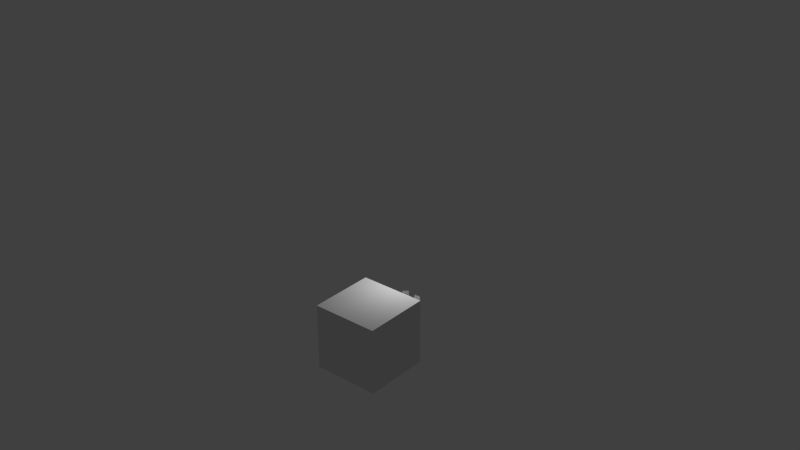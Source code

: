 # Source: trees.blend  (saved by Blender 2.76.0; exported with 4.5.12 LTS)
import bpy
from mathutils import Matrix  # noqa: F401  (used for matrix-valued properties, if any)

bpy.ops.wm.read_factory_settings(use_empty=True)
scene = bpy.context.scene
scene.name = 'Scene'

# ---- collections
col_collection_1 = bpy.data.collections.new('Collection 1'); scene.collection.children.link(col_collection_1)
col_collection_1.hide_render = True
col_collection_1.hide_viewport = True
col_collection_2 = bpy.data.collections.new('Collection 2'); scene.collection.children.link(col_collection_2)
col_collection_3 = bpy.data.collections.new('Collection 3'); scene.collection.children.link(col_collection_3)
col_collection_3.hide_render = True
col_collection_3.hide_viewport = True

# ---- materials (node trees are filled in below, after node groups)
mat_treemat = bpy.data.materials.new('treeMAt')
mat_treemat.alpha_threshold = 0.0
mat_treemat.use_transparent_shadow = False
mat_treemat.roughness = 0.5
mat_treemat.specular_intensity = 0.0
mat_treemat.line_color = (0.0, 0.0, 0.0, 1.0)
mat_treeleafmat = bpy.data.materials.new('treeLeafMat')
mat_treeleafmat.alpha_threshold = 0.0
mat_treeleafmat.use_transparent_shadow = False
mat_treeleafmat.roughness = 0.5
mat_treeleafmat.specular_intensity = 0.0
mat_grassmat = bpy.data.materials.new('grassMat')
mat_grassmat.alpha_threshold = 0.0
mat_grassmat.use_transparent_shadow = False
mat_grassmat.roughness = 0.5
mat_grassmat.specular_intensity = 0.0
mat_cuttedgrassmat = bpy.data.materials.new('cuttedGrassMat')
mat_cuttedgrassmat.alpha_threshold = 0.0
mat_cuttedgrassmat.use_transparent_shadow = False
mat_cuttedgrassmat.roughness = 0.5
mat_cuttedgrassmat.specular_intensity = 0.0

# ---- material node trees

# ---- world
world_world = bpy.data.worlds.new('World'); scene.world = world_world
world_world.color = (0.05088, 0.05088, 0.05088)
world_world.use_sun_shadow = False
world_world.sun_shadow_jitter_overblur = 0.0
world_world.cycles.sampling_method = 'MANUAL'
world_world.cycles.sample_map_resolution = 256

# ---- cameras
cam_camera = bpy.data.cameras.new('Camera')
cam_camera.clip_end = 100.0
cam_camera.lens = 35.0
cam_camera.sensor_width = 32.0
cam_camera.sensor_height = 18.0
cam_camera.ortho_scale = 7.314
cam_camera.dof.focus_distance = 0.0
cam_camera.dof.aperture_fstop = 128.0

# ---- lights
light_lamp = bpy.data.lights.new('Lamp', 'POINT')
light_lamp.transmission_factor = 0.0
light_lamp.cutoff_distance = 30.0
light_lamp.energy = 100.0
light_lamp.shadow_buffer_clip_start = 1.001
light_lamp.shadow_soft_size = 0.1
light_lamp.shadow_maximum_resolution = 0.006
light_lamp.use_absolute_resolution = True
light_lamp.cycles.use_multiple_importance_sampling = False
light_point = bpy.data.lights.new('Point', 'POINT')
light_point.transmission_factor = 0.0
light_point.energy = 100.0
light_point.shadow_buffer_clip_start = 0.5
light_point.shadow_soft_size = 0.1
light_point.shadow_maximum_resolution = 0.006
light_point.use_absolute_resolution = True
light_point.cycles.use_multiple_importance_sampling = False

# ---- meshes
me_cube = bpy.data.meshes.new('Cube')
me_cube.from_pydata([(2.078, 2.979, -0.1697), (2.078, -2.961, -0.1697), (-2.08, -2.961, -0.1697), (-2.08, 2.979, -0.1697), (-3.781, 0.00937, -0.1697), (3.779, 0.009369, -0.1697), (2.064, 2.959, 1.33), (2.064, -2.94, 1.33), (-2.065, -2.94, 1.33), (-2.065, 2.959, 1.33), (-3.754, 0.00937, 1.33), (3.753, 0.009369, 1.33), (1.029, 4.227, -0.2195), (-1.03, 4.227, -0.2195), (-0.8245, 4.071, 0.5793), (0.8231, 4.071, 0.5793), (4.113, 3.074, -0.1518), (4.738, 1.876, 0.04235), (4.46, 1.876, 0.1842), (3.961, 2.834, 0.3783), (0.882, -4.461, -0.1956), (-0.8834, -4.461, -0.1956), (-0.7068, -4.108, 0.6182), (0.7054, -4.108, 0.6182), (-4.114, -3.058, -0.1526), (-4.741, -1.855, -0.1526), (-4.462, -1.855, 0.3791), (-3.961, -2.817, 0.3791), (-4.788, 1.814, -0.1713), (-4.091, 3.15, -0.1713), (-3.921, 2.883, 0.3978), (-4.478, 1.814, 0.3978), (4.786, -1.795, -0.1713), (4.09, -3.131, -0.1713), (3.919, -2.864, 0.3978), (4.477, -1.795, 0.3978), (1.787, 2.563, 2.674), (1.787, -2.544, 2.674), (-1.788, -2.544, 2.674), (-1.788, 2.563, 2.674), (-3.25, 0.00937, 2.674), (3.249, 0.009369, 2.674), (4.899, 3.017, -0.1846), (5.074, 2.682, -0.1846), (4.996, 2.682, -0.09053), (4.857, 2.95, -0.09053), (4.917, -2.719, -0.2253), (4.791, -2.96, -0.2253), (4.761, -2.912, -0.1578), (4.861, -2.719, -0.1578), (0.3524, -5.137, -0.2322), (-0.3538, -5.137, -0.2322), (-0.2832, -4.996, 0.01571), (0.2818, -4.996, 0.01571), (-4.836, -2.939, -0.1485), (-5.036, -2.554, -0.1485), (-4.947, -2.554, -0.04046), (-4.787, -2.862, -0.04046), (-4.996, 2.514, -0.1252), (-4.788, 2.915, -0.1252), (-4.736, 2.835, -0.01275), (-4.904, 2.514, -0.01275), (0.1709, 4.868, -0.2333), (-0.1723, 4.868, -0.2333), (-0.138, 4.814, -0.1577), (0.1366, 4.814, -0.1577), (1.945, 2.789, 5.303), (1.945, -2.77, 5.303), (-1.946, -2.77, 5.303), (-1.946, 2.789, 5.303), (-3.538, 0.00937, 5.303), (3.537, 0.009369, 5.303)], [], [(14, 15, 65, 64), (9, 14, 13, 3), (6, 15, 14, 9), (0, 12, 15, 6), (19, 45, 42, 16), (11, 5, 17, 18), (6, 11, 18, 19), (0, 6, 19, 16), (21, 51, 52, 22), (8, 2, 21, 22), (7, 8, 22, 23), (1, 7, 23, 20), (26, 56, 57, 27), (10, 4, 25, 26), (8, 10, 26, 27), (2, 8, 27, 24), (31, 61, 58, 28), (9, 3, 29, 30), (10, 9, 30, 31), (4, 10, 31, 28), (34, 48, 49, 35), (7, 1, 33, 34), (11, 7, 34, 35), (5, 11, 35, 32), (6, 9, 39, 36), (6, 36, 41, 11), (7, 37, 38, 8), (8, 38, 40, 10), (10, 40, 39, 9), (11, 41, 37, 7), (42, 45, 44, 43), (17, 43, 44, 18), (18, 44, 45, 19), (16, 42, 43, 17), (46, 49, 48, 47), (32, 46, 47, 33), (35, 49, 46, 32), (33, 47, 48, 34), (50, 53, 52, 51), (22, 52, 53, 23), (20, 50, 51, 21), (23, 53, 50, 20), (54, 57, 56, 55), (24, 54, 55, 25), (27, 57, 54, 24), (25, 55, 56, 26), (58, 61, 60, 59), (29, 59, 60, 30), (30, 60, 61, 31), (28, 58, 59, 29), (62, 63, 64, 65), (12, 13, 63, 62), (15, 12, 62, 65), (13, 14, 64, 63), (39, 40, 70, 69), (37, 41, 71, 67), (36, 39, 69, 66), (41, 36, 66, 71), (38, 37, 67, 68), (40, 38, 68, 70)])
me_cube.polygons.foreach_set('use_smooth', [True] * 60)
_uv = me_cube.uv_layers.new(name='UVMap')
_uv.uv.foreach_set('vector', [0.3164, 0.7802, 0.4396, 0.8191, 0.3691, 0.8478, 0.3538, 0.8393, 0.2478, 0.6479, 0.3164, 0.7802, 0.2871, 0.8452, 0.1528, 0.7555, 0.5772, 0.7519, 0.4396, 0.8191, 0.3164, 0.7802, 0.2478, 0.6479, 0.5909, 0.8975, 0.4254, 0.8969, 0.4396, 0.8191, 0.5772, 0.7519, 0.7554, 0.8109, 0.8054, 0.8152, 0.8091, 0.818, 0.7914, 0.858, 0.8161, 0.5599, 0.9426, 0.609, 0.8522, 0.7737, 0.8381, 0.7514, 0.5772, 0.7519, 0.8161, 0.5599, 0.8381, 0.7514, 0.7554, 0.8109, 0.5909, 0.8975, 0.5772, 0.7519, 0.7554, 0.8109, 0.7914, 0.858, 0.5988, 9.473e-05, 0.6354, 0.03365, 0.6313, 0.04357, 0.573, 0.07572, 0.4251, 0.1422, 0.4116, 9.489e-05, 0.5988, 9.473e-05, 0.573, 0.07572, 0.7564, 0.2566, 0.4251, 0.1422, 0.573, 0.07572, 0.6811, 0.1126, 0.8595, 0.1563, 0.7564, 0.2566, 0.6811, 0.1126, 0.713, 0.03236, 0.1776, 0.1478, 0.1842, 0.0902, 0.1972, 0.08059, 0.246, 0.08591, 0.1876, 0.3404, 0.05193, 0.2933, 0.1386, 0.1074, 0.1776, 0.1478, 0.4251, 0.1422, 0.1876, 0.3404, 0.1776, 0.1478, 0.246, 0.08591, 0.4116, 9.489e-05, 0.4251, 0.1422, 0.246, 0.08591, 0.2104, 0.03742, 0.06042, 0.4816, 0.02996, 0.5293, 0.02302, 0.5302, 9.473e-05, 0.4905, 0.2478, 0.6479, 0.1528, 0.7555, 0.01092, 0.6007, 0.07547, 0.5841, 0.1876, 0.3404, 0.2478, 0.6479, 0.07547, 0.5841, 0.06042, 0.4816, 0.05193, 0.2933, 0.1876, 0.3404, 0.06042, 0.4816, 9.473e-05, 0.4905, 0.9264, 0.3236, 0.9725, 0.3531, 0.975, 0.3658, 0.9412, 0.4268, 0.7564, 0.2566, 0.8595, 0.1563, 0.9878, 0.3107, 0.9264, 0.3236, 0.8161, 0.5599, 0.7564, 0.2566, 0.9264, 0.3236, 0.9412, 0.4268, 0.9426, 0.609, 0.8161, 0.5599, 0.9412, 0.4268, 0.9999, 0.4212, 0.5772, 0.7519, 0.2478, 0.6479, 0.3429, 0.5728, 0.5502, 0.6389, 0.5772, 0.7519, 0.5502, 0.6389, 0.7129, 0.5239, 0.8161, 0.5599, 0.7564, 0.2566, 0.6626, 0.3255, 0.4524, 0.2613, 0.4251, 0.1422, 0.4251, 0.1422, 0.4524, 0.2613, 0.2937, 0.3769, 0.1876, 0.3404, 0.1876, 0.3404, 0.2937, 0.3769, 0.3429, 0.5728, 0.2478, 0.6479, 0.8161, 0.5599, 0.7129, 0.5239, 0.6626, 0.3255, 0.7564, 0.2566, 0.8091, 0.818, 0.8054, 0.8152, 0.8146, 0.8074, 0.8184, 0.8108, 0.8522, 0.7737, 0.8184, 0.8108, 0.8146, 0.8074, 0.8381, 0.7514, 0.8381, 0.7514, 0.8146, 0.8074, 0.8054, 0.8152, 0.7554, 0.8109, 0.7914, 0.858, 0.8091, 0.818, 0.8184, 0.8108, 0.8522, 0.7737, 0.9804, 0.3655, 0.975, 0.3658, 0.9725, 0.3531, 0.977, 0.3529, 0.9999, 0.4212, 0.9804, 0.3655, 0.977, 0.3529, 0.9878, 0.3107, 0.9412, 0.4268, 0.975, 0.3658, 0.9804, 0.3655, 0.9999, 0.4212, 0.9878, 0.3107, 0.977, 0.3529, 0.9725, 0.3531, 0.9264, 0.3236, 0.6571, 0.03363, 0.6563, 0.04722, 0.6313, 0.04357, 0.6354, 0.03365, 0.573, 0.07572, 0.6313, 0.04357, 0.6563, 0.04722, 0.6811, 0.1126, 0.713, 0.03236, 0.6571, 0.03363, 0.6354, 0.03365, 0.5988, 9.473e-05, 0.6811, 0.1126, 0.6563, 0.04722, 0.6571, 0.03363, 0.713, 0.03236, 0.1928, 0.07629, 0.1972, 0.08059, 0.1842, 0.0902, 0.18, 0.0847, 0.2104, 0.03742, 0.1928, 0.07629, 0.18, 0.0847, 0.1386, 0.1074, 0.246, 0.08591, 0.1972, 0.08059, 0.1928, 0.07629, 0.2104, 0.03742, 0.1386, 0.1074, 0.18, 0.0847, 0.1842, 0.0902, 0.1776, 0.1478, 0.02302, 0.5302, 0.02996, 0.5293, 0.02887, 0.5495, 0.02018, 0.5498, 0.01092, 0.6007, 0.02018, 0.5498, 0.02887, 0.5495, 0.07547, 0.5841, 0.07547, 0.5841, 0.02887, 0.5495, 0.02996, 0.5293, 0.06042, 0.4816, 9.473e-05, 0.4905, 0.02302, 0.5302, 0.02018, 0.5498, 0.01092, 0.6007, 0.367, 0.8541, 0.3517, 0.8443, 0.3538, 0.8393, 0.3691, 0.8478, 0.4254, 0.8969, 0.2871, 0.8452, 0.3517, 0.8443, 0.367, 0.8541, 0.4396, 0.8191, 0.4254, 0.8969, 0.367, 0.8541, 0.3691, 0.8478, 0.2871, 0.8452, 0.3164, 0.7802, 0.3538, 0.8393, 0.3517, 0.8443, 0.3429, 0.5728, 0.2937, 0.3769, 0.4389, 0.4237, 0.4472, 0.489, 0.6626, 0.3255, 0.7129, 0.5239, 0.5675, 0.4778, 0.5532, 0.4126, 0.5502, 0.6389, 0.3429, 0.5728, 0.4472, 0.489, 0.5217, 0.5214, 0.7129, 0.5239, 0.5502, 0.6389, 0.5217, 0.5214, 0.5675, 0.4778, 0.4524, 0.2613, 0.6626, 0.3255, 0.5532, 0.4126, 0.481, 0.377, 0.2937, 0.3769, 0.4524, 0.2613, 0.481, 0.377, 0.4389, 0.4237])
me_cube.materials.append(mat_treemat)
me_cube.use_remesh_preserve_volume = False
me_cube.use_remesh_preserve_attributes = False
me_cube.use_mirror_vertex_groups = False
me_cube.update()
me_plane = bpy.data.meshes.new('Plane')
me_plane.from_pydata([(-2.342, -4.229, 1.301), (2.026, -4.229, 1.301), (-1.417, -2.754, 4.071), (1.454, -2.754, 4.071), (-1.934, -3.53, 2.707), (1.706, -3.53, 2.707), (4.655, -2.585, 1.301), (3.182, -1.673, 4.071), (3.898, -2.159, 2.707), (5.531, 0.5731, 1.301), (3.758, 0.4027, 4.071), (4.628, 0.4721, 2.707), (4.033, 3.313, 1.301), (2.773, 2.204, 4.071), (3.379, 2.756, 2.707), (0.8946, 4.436, 1.301), (0.7104, 2.942, 4.071), (0.764, 3.691, 2.707), (-3.488, 3.888, 1.301), (-2.17, 2.581, 4.071), (-2.888, 3.234, 2.707), (-5.495, 1.33, 1.301), (-3.49, 0.9002, 4.071), (-4.561, 1.103, 2.707), (-4.817, -2.324, 1.301), (-3.044, -1.502, 4.071), (-3.995, -1.942, 2.707), (-0.1772, -4.986, 2.095), (3.934, -3.216, 2.095), (-0.0188, -3.517, 5.234), (2.93, -2.247, 5.234), (-0.1464, -4.541, 3.688), (3.591, -2.932, 3.688), (5.628, -0.6033, 2.095), (4.144, -0.3736, 5.234), (5.131, -0.5568, 3.688), (4.951, 2.724, 2.095), (3.659, 2.013, 5.234), (4.516, 2.468, 3.688), (2.237, 4.697, 2.095), (1.713, 3.427, 5.234), (2.049, 4.261, 3.688), (-1.25, 4.482, 2.095), (-0.7884, 3.273, 5.234), (-1.122, 4.066, 3.688), (-5.115, 2.19, 2.095), (-3.56, 1.629, 5.234), (-4.635, 1.983, 3.688), (-5.788, -1.031, 2.095), (-4.042, -0.6802, 5.234), (-5.247, -0.9455, 3.688), (-3.412, -4.195, 2.095), (-2.339, -2.949, 5.234), (-3.087, -3.822, 3.688), (-0.6224, -5.237, 3.628), (3.482, -3.72, 3.628), (-0.2661, -3.243, 6.288), (2.324, -2.286, 6.288), (-0.5454, -4.723, 4.978), (3.149, -3.358, 4.978), (5.344, -1.107, 3.628), (3.499, -0.6369, 6.288), (4.824, -1.006, 4.978), (4.997, 2.462, 3.628), (3.28, 1.615, 6.288), (4.512, 2.205, 4.978), (2.574, 4.774, 3.628), (1.751, 3.074, 6.288), (2.331, 4.286, 4.978), (-0.7911, 4.844, 3.628), (-0.3725, 3.118, 6.288), (-0.6972, 4.35, 4.978), (-4.706, 2.756, 3.628), (-2.843, 1.8, 6.288), (-4.221, 2.47, 4.978), (-5.645, -0.5853, 3.628), (-3.435, -0.3078, 6.288), (-5.066, -0.5369, 4.978), (-3.653, -4.127, 3.628), (-2.179, -2.542, 6.288), (-3.273, -3.724, 4.978), (-0.6779, -5.654, 4.732), (3.755, -4.016, 4.732), (-0.101, -2.023, 6.886), (1.531, -1.42, 6.886), (-0.477, -4.248, 5.947), (2.848, -3.02, 5.947), (5.766, -1.194, 4.732), (2.271, -0.3812, 6.886), (4.356, -0.9034, 5.947), (5.391, 2.66, 4.732), (2.133, 1.038, 6.886), (4.075, 1.987, 5.947), (2.774, 5.157, 4.732), (1.17, 1.957, 6.886), (2.112, 3.86, 5.947), (-0.86, 5.233, 4.732), (-0.168, 1.985, 6.886), (-0.6136, 3.917, 5.947), (-5.088, 2.977, 4.732), (-1.724, 1.154, 6.886), (-3.785, 2.225, 5.947), (-6.102, -0.6311, 4.732), (-2.098, -0.1738, 6.886), (-4.545, -0.4809, 5.947), (-3.951, -4.456, 4.732), (-1.306, -1.582, 6.886), (-2.932, -3.349, 5.947), (2.605, -5.477, 5.71), (5.675, -1.873, 5.71), (0.5785, -0.8625, 7.433), (1.1, -0.2503, 7.433), (1.563, -3.164, 6.682), (3.334, -1.085, 6.682), (5.896, 1.633, 5.71), (1.138, 0.3454, 7.433), (3.462, 0.938, 6.682), (3.388, 4.925, 5.71), (0.7115, 0.9046, 7.433), (2.015, 2.837, 6.682), (-0.3761, 5.918, 5.71), (0.07198, 1.073, 7.433), (-0.1569, 3.41, 6.682), (-3.692, 4.242, 5.71), (-0.4913, 0.7885, 7.433), (-2.07, 2.443, 6.682), (-6.23, 0.1806, 5.71), (-0.9225, 0.09858, 7.433), (-3.534, 0.09989, 6.682), (-5.11, -3.556, 5.71), (-0.7323, -0.5362, 7.433), (-2.888, -2.056, 6.682), (-1.018, -5.968, 5.71), (-0.03714, -0.946, 7.433), (-0.5274, -3.447, 6.682), (1.372, -2.727, 6.997), (2.907, -0.9252, 6.997), (0.1482, 0.04558, 7.858), (0.851, -1.571, 7.483), (1.737, -0.5311, 7.483), (3.018, 0.8281, 6.997), (1.8, 0.4804, 7.483), (1.763, 2.474, 6.997), (1.077, 1.43, 7.483), (-0.1186, 2.97, 6.997), (-0.008961, 1.716, 7.483), (-1.776, 2.132, 6.997), (-0.9654, 1.233, 7.483), (-3.045, 0.1017, 6.997), (-1.697, 0.06134, 7.483), (-2.486, -1.767, 6.997), (-1.375, -1.016, 7.483), (-0.4397, -2.973, 6.997), (-0.1942, -1.712, 7.483)], [], [(4, 5, 3, 2), (0, 1, 5, 4), (5, 1, 6, 8), (3, 5, 8, 7), (8, 6, 9, 11), (7, 8, 11, 10), (11, 9, 12, 14), (10, 11, 14, 13), (14, 12, 15, 17), (13, 14, 17, 16), (17, 15, 18, 20), (16, 17, 20, 19), (20, 18, 21, 23), (19, 20, 23, 22), (23, 21, 24, 26), (22, 23, 26, 25), (2, 25, 26, 4), (4, 26, 24, 0), (31, 32, 30, 29), (27, 28, 32, 31), (32, 28, 33, 35), (30, 32, 35, 34), (35, 33, 36, 38), (34, 35, 38, 37), (38, 36, 39, 41), (37, 38, 41, 40), (41, 39, 42, 44), (40, 41, 44, 43), (44, 42, 45, 47), (43, 44, 47, 46), (47, 45, 48, 50), (46, 47, 50, 49), (50, 48, 51, 53), (49, 50, 53, 52), (29, 52, 53, 31), (31, 53, 51, 27), (58, 59, 57, 56), (54, 55, 59, 58), (59, 55, 60, 62), (57, 59, 62, 61), (62, 60, 63, 65), (61, 62, 65, 64), (65, 63, 66, 68), (64, 65, 68, 67), (68, 66, 69, 71), (67, 68, 71, 70), (71, 69, 72, 74), (70, 71, 74, 73), (74, 72, 75, 77), (73, 74, 77, 76), (77, 75, 78, 80), (76, 77, 80, 79), (56, 79, 80, 58), (58, 80, 78, 54), (85, 86, 84, 83), (81, 82, 86, 85), (86, 82, 87, 89), (84, 86, 89, 88), (89, 87, 90, 92), (88, 89, 92, 91), (92, 90, 93, 95), (91, 92, 95, 94), (95, 93, 96, 98), (94, 95, 98, 97), (98, 96, 99, 101), (97, 98, 101, 100), (101, 99, 102, 104), (100, 101, 104, 103), (104, 102, 105, 107), (103, 104, 107, 106), (83, 106, 107, 85), (85, 107, 105, 81), (112, 113, 111, 110), (108, 109, 113, 112), (113, 109, 114, 116), (111, 113, 116, 115), (116, 114, 117, 119), (115, 116, 119, 118), (119, 117, 120, 122), (118, 119, 122, 121), (122, 120, 123, 125), (121, 122, 125, 124), (125, 123, 126, 128), (124, 125, 128, 127), (128, 126, 129, 131), (127, 128, 131, 130), (131, 129, 132, 134), (130, 131, 134, 133), (110, 133, 134, 112), (112, 134, 132, 108), (135, 136, 139, 138), (139, 136, 140, 141), (141, 140, 142, 143), (143, 142, 144, 145), (145, 144, 146, 147), (147, 146, 148, 149), (149, 148, 150, 151), (151, 150, 152, 153), (138, 153, 152, 135), (138, 139, 137), (137, 139, 141), (137, 141, 143), (137, 143, 145), (137, 145, 147), (137, 147, 149), (137, 149, 151), (137, 151, 153), (137, 153, 138)])
me_plane.polygons.foreach_set('use_smooth', [True] * 108)
_uv = me_plane.uv_layers.new(name='UVMap')
_uv.uv.foreach_set('vector', [1.751, 0.4826, 2.213, 0.4722, 2.204, 0.8969, 1.746, 0.8721, 1.763, 0.01418, 2.229, 0.03294, 2.213, 0.4722, 1.751, 0.4826, -1.223, 0.4589, -1.229, 0.02965, -0.8967, 0.0339, -0.891, 0.4627, -1.204, 0.8749, -1.223, 0.4589, -0.891, 0.4627, -0.8764, 0.8784, -0.891, 0.4627, -0.8967, 0.0339, -0.5273, 0.02985, -0.5212, 0.4595, -0.8764, 0.8784, -0.891, 0.4627, -0.5212, 0.4595, -0.5121, 0.8767, -0.5212, 0.4595, -0.5273, 0.02985, -0.1793, 0.008437, -0.1723, 0.4604, -0.5121, 0.8767, -0.5212, 0.4595, -0.1723, 0.4604, -0.1689, 0.8777, -0.1723, 0.4604, -0.1793, 0.008437, 0.173, 0.008482, 0.1802, 0.4376, -0.1689, 0.8777, -0.1723, 0.4604, 0.1802, 0.4376, 0.1782, 0.8545, 0.1802, 0.4376, 0.173, 0.008482, 0.6356, 0.01565, 0.6411, 0.4439, 0.1782, 0.8545, 0.1802, 0.4376, 0.6411, 0.4439, 0.6344, 0.8606, 0.6411, 0.4439, 0.6356, 0.01565, 0.995, 0.006861, 0.9961, 0.4361, 0.6344, 0.8606, 0.6411, 0.4439, 0.9961, 0.4361, 0.9889, 0.8542, 0.9961, 0.4361, 0.995, 0.006861, 1.42, 0.01837, 1.414, 0.4505, 0.9889, 0.8542, 0.9961, 0.4361, 1.414, 0.4505, 1.408, 0.8738, 1.746, 0.8721, 1.408, 0.8738, 1.414, 0.4505, 1.751, 0.4826, 1.751, 0.4826, 1.414, 0.4505, 1.42, 0.01837, 1.763, 0.01418, 1.751, 0.4826, 2.213, 0.4722, 2.204, 0.8969, 1.746, 0.8721, 1.763, 0.01418, 2.229, 0.03294, 2.213, 0.4722, 1.751, 0.4826, -1.223, 0.4589, -1.229, 0.02965, -0.8967, 0.0339, -0.891, 0.4627, -1.204, 0.8749, -1.223, 0.4589, -0.891, 0.4627, -0.8764, 0.8784, -0.891, 0.4627, -0.8967, 0.0339, -0.5273, 0.02985, -0.5212, 0.4595, -0.8764, 0.8784, -0.891, 0.4627, -0.5212, 0.4595, -0.5121, 0.8767, -0.5212, 0.4595, -0.5273, 0.02985, -0.1793, 0.008437, -0.1723, 0.4604, -0.5121, 0.8767, -0.5212, 0.4595, -0.1723, 0.4604, -0.1689, 0.8777, -0.1723, 0.4604, -0.1793, 0.008437, 0.173, 0.008482, 0.1802, 0.4376, -0.1689, 0.8777, -0.1723, 0.4604, 0.1802, 0.4376, 0.1782, 0.8545, 0.1802, 0.4376, 0.173, 0.008482, 0.6356, 0.01565, 0.6411, 0.4439, 0.1782, 0.8545, 0.1802, 0.4376, 0.6411, 0.4439, 0.6344, 0.8606, 0.6411, 0.4439, 0.6356, 0.01565, 0.995, 0.006861, 0.9961, 0.4361, 0.6344, 0.8606, 0.6411, 0.4439, 0.9961, 0.4361, 0.9889, 0.8542, 0.9961, 0.4361, 0.995, 0.006861, 1.42, 0.01837, 1.414, 0.4505, 0.9889, 0.8542, 0.9961, 0.4361, 1.414, 0.4505, 1.408, 0.8738, 1.746, 0.8721, 1.408, 0.8738, 1.414, 0.4505, 1.751, 0.4826, 1.751, 0.4826, 1.414, 0.4505, 1.42, 0.01837, 1.763, 0.01418, 1.751, 0.4826, 2.213, 0.4722, 2.204, 0.8969, 1.746, 0.8721, 1.763, 0.01418, 2.229, 0.03294, 2.213, 0.4722, 1.751, 0.4826, -1.223, 0.4589, -1.229, 0.02965, -0.8967, 0.0339, -0.891, 0.4627, -1.204, 0.8749, -1.223, 0.4589, -0.891, 0.4627, -0.8764, 0.8784, -0.891, 0.4627, -0.8967, 0.0339, -0.5273, 0.02985, -0.5212, 0.4595, -0.8764, 0.8784, -0.891, 0.4627, -0.5212, 0.4595, -0.5121, 0.8767, -0.5212, 0.4595, -0.5273, 0.02985, -0.1793, 0.008437, -0.1723, 0.4604, -0.5121, 0.8767, -0.5212, 0.4595, -0.1723, 0.4604, -0.1689, 0.8777, -0.1723, 0.4604, -0.1793, 0.008437, 0.173, 0.008482, 0.1802, 0.4376, -0.1689, 0.8777, -0.1723, 0.4604, 0.1802, 0.4376, 0.1782, 0.8545, 0.1802, 0.4376, 0.173, 0.008482, 0.6356, 0.01565, 0.6411, 0.4439, 0.1782, 0.8545, 0.1802, 0.4376, 0.6411, 0.4439, 0.6344, 0.8606, 0.6411, 0.4439, 0.6356, 0.01565, 0.995, 0.006861, 0.9961, 0.4361, 0.6344, 0.8606, 0.6411, 0.4439, 0.9961, 0.4361, 0.9889, 0.8542, 0.9961, 0.4361, 0.995, 0.006861, 1.42, 0.01837, 1.414, 0.4505, 0.9889, 0.8542, 0.9961, 0.4361, 1.414, 0.4505, 1.408, 0.8738, 1.746, 0.8721, 1.408, 0.8738, 1.414, 0.4505, 1.751, 0.4826, 1.751, 0.4826, 1.414, 0.4505, 1.42, 0.01837, 1.763, 0.01418, 1.751, 0.4826, 2.213, 0.4722, 2.204, 0.8969, 1.746, 0.8721, 1.763, 0.01418, 2.229, 0.03294, 2.213, 0.4722, 1.751, 0.4826, -1.223, 0.4589, -1.229, 0.02965, -0.8967, 0.0339, -0.891, 0.4627, -1.204, 0.8749, -1.223, 0.4589, -0.891, 0.4627, -0.8764, 0.8784, -0.891, 0.4627, -0.8967, 0.0339, -0.5273, 0.02985, -0.5212, 0.4595, -0.8764, 0.8784, -0.891, 0.4627, -0.5212, 0.4595, -0.5121, 0.8767, -0.5212, 0.4595, -0.5273, 0.02985, -0.1793, 0.008437, -0.1723, 0.4604, -0.5121, 0.8767, -0.5212, 0.4595, -0.1723, 0.4604, -0.1689, 0.8777, -0.1723, 0.4604, -0.1793, 0.008437, 0.173, 0.008482, 0.1802, 0.4376, -0.1689, 0.8777, -0.1723, 0.4604, 0.1802, 0.4376, 0.1782, 0.8545, 0.1802, 0.4376, 0.173, 0.008482, 0.6356, 0.01565, 0.6411, 0.4439, 0.1782, 0.8545, 0.1802, 0.4376, 0.6411, 0.4439, 0.6344, 0.8606, 0.6411, 0.4439, 0.6356, 0.01565, 0.995, 0.006861, 0.9961, 0.4361, 0.6344, 0.8606, 0.6411, 0.4439, 0.9961, 0.4361, 0.9889, 0.8542, 0.9961, 0.4361, 0.995, 0.006861, 1.42, 0.01837, 1.414, 0.4505, 0.9889, 0.8542, 0.9961, 0.4361, 1.414, 0.4505, 1.408, 0.8738, 1.746, 0.8721, 1.408, 0.8738, 1.414, 0.4505, 1.751, 0.4826, 1.751, 0.4826, 1.414, 0.4505, 1.42, 0.01837, 1.763, 0.01418, 1.751, 0.4826, 2.213, 0.4722, 2.204, 0.8969, 1.746, 0.8721, 1.763, 0.01418, 2.229, 0.03294, 2.213, 0.4722, 1.751, 0.4826, -1.223, 0.4589, -1.229, 0.02965, -0.8967, 0.0339, -0.891, 0.4627, -1.204, 0.8749, -1.223, 0.4589, -0.891, 0.4627, -0.8764, 0.8784, -0.891, 0.4627, -0.8967, 0.0339, -0.5273, 0.02985, -0.5212, 0.4595, -0.8764, 0.8784, -0.891, 0.4627, -0.5212, 0.4595, -0.5121, 0.8767, -0.5212, 0.4595, -0.5273, 0.02985, -0.1793, 0.008437, -0.1723, 0.4604, -0.5121, 0.8767, -0.5212, 0.4595, -0.1723, 0.4604, -0.1689, 0.8777, -0.1723, 0.4604, -0.1793, 0.008437, 0.173, 0.008482, 0.1802, 0.4376, -0.1689, 0.8777, -0.1723, 0.4604, 0.1802, 0.4376, 0.1782, 0.8545, 0.1802, 0.4376, 0.173, 0.008482, 0.6356, 0.01565, 0.6411, 0.4439, 0.1782, 0.8545, 0.1802, 0.4376, 0.6411, 0.4439, 0.6344, 0.8606, 0.6411, 0.4439, 0.6356, 0.01565, 0.995, 0.006861, 0.9961, 0.4361, 0.6344, 0.8606, 0.6411, 0.4439, 0.9961, 0.4361, 0.9889, 0.8542, 0.9961, 0.4361, 0.995, 0.006861, 1.42, 0.01837, 1.414, 0.4505, 0.9889, 0.8542, 0.9961, 0.4361, 1.414, 0.4505, 1.408, 0.8738, 1.746, 0.8721, 1.408, 0.8738, 1.414, 0.4505, 1.751, 0.4826, 1.751, 0.4826, 1.414, 0.4505, 1.42, 0.01837, 1.763, 0.01418, 1.763, 0.01418, 2.229, 0.03294, 2.213, 0.4722, 1.751, 0.4826, -1.223, 0.4589, -1.229, 0.02965, -0.8967, 0.0339, -0.891, 0.4627, -0.891, 0.4627, -0.8967, 0.0339, -0.5273, 0.02985, -0.5212, 0.4595, -0.5212, 0.4595, -0.5273, 0.02985, -0.1793, 0.008437, -0.1723, 0.4604, -0.1723, 0.4604, -0.1793, 0.008437, 0.173, 0.008482, 0.1802, 0.4376, 0.1802, 0.4376, 0.173, 0.008482, 0.6356, 0.01565, 0.6411, 0.4439, 0.6411, 0.4439, 0.6356, 0.01565, 0.995, 0.006861, 0.9961, 0.4361, 0.9961, 0.4361, 0.995, 0.006861, 1.42, 0.01837, 1.414, 0.4505, 1.751, 0.4826, 1.414, 0.4505, 1.42, 0.01837, 1.763, 0.01418, 1.751, 0.4826, 2.213, 0.4722, 1.746, 0.8721, -1.204, 0.8749, -1.223, 0.4589, -0.891, 0.4627, -0.8764, 0.8784, -0.891, 0.4627, -0.5212, 0.4595, -0.5121, 0.8767, -0.5212, 0.4595, -0.1723, 0.4604, -0.1689, 0.8777, -0.1723, 0.4604, 0.1802, 0.4376, 0.1782, 0.8545, 0.1802, 0.4376, 0.6411, 0.4439, 0.6344, 0.8606, 0.6411, 0.4439, 0.9961, 0.4361, 0.9889, 0.8542, 0.9961, 0.4361, 1.414, 0.4505, 1.408, 0.8738, 1.414, 0.4505, 1.751, 0.4826])
me_plane.materials.append(mat_treeleafmat)
me_plane.use_remesh_preserve_volume = False
me_plane.use_remesh_preserve_attributes = False
me_plane.use_mirror_vertex_groups = False
me_plane.update()
me_cube_003 = bpy.data.meshes.new('Cube.003')
me_cube_003.from_pydata([(-0.165, -0.15, 0.0), (-0.165, -0.15, 0.7), (-0.165, 0.15, 0.0), (-0.165, 0.15, 0.7), (0.165, -0.15, 0.0), (0.165, -0.15, 0.7), (0.165, 0.15, 0.0), (0.165, 0.15, 0.7)], [], [(1, 3, 2, 0), (3, 7, 6, 2), (7, 5, 4, 6), (5, 1, 0, 4), (0, 2, 6, 4), (5, 7, 3, 1)])
me_cube_003.use_remesh_preserve_volume = False
me_cube_003.use_remesh_preserve_attributes = False
me_cube_003.use_mirror_vertex_groups = False
me_cube_003.update()
me_plane_001 = bpy.data.meshes.new('Plane.001')
me_plane_001.from_pydata([(-0.2202, -0.2046, 0.01519), (0.2326, -0.2046, 0.01519), (-0.07997, -0.5705, 0.9741), (0.1048, -0.5705, 0.9741), (-0.344, 0.2242, 0.01519), (-0.167, -0.262, 0.01519), (-0.5948, -0.04465, 1.14), (-0.5316, -0.2183, 1.14), (0.2001, -0.2532, 0.01519), (0.29, 0.2563, 0.01519), (0.5524, -0.1808, 1.474), (0.5845, 0.00118, 1.474), (0.3048, 0.235, 0.01519), (-0.342, 0.235, 0.01519), (0.07376, 0.5823, 1.251), (-0.111, 0.5823, 1.251), (0.2362, -0.04745, -0.001924), (-0.01348, 0.2493, 0.01237), (0.3379, 0.1314, 0.7806), (0.219, 0.2727, 0.7874), (-0.3305, 0.1755, 0.009364), (0.1443, -0.2632, -0.009916), (-0.2427, -0.1571, 1.482), (-0.107, -0.2825, 1.477), (0.03506, 0.2477, -0.003115), (-0.2844, -0.07267, 0.01356), (-0.1426, 0.3394, 1.481), (-0.273, 0.2086, 1.487), (-0.07628, -0.2422, -0.003115), (0.2432, 0.07819, 0.01356), (0.1014, -0.3339, 1.212), (0.2318, -0.2031, 1.219), (-0.09684, 0.3432, 0.006854), (0.02134, -0.2923, -0.01657), (0.03194, 0.06198, 1.487), (0.0657, -0.1196, 1.481)], [], [(1, 2, 3), (0, 2, 1), (5, 7, 6), (4, 5, 6), (9, 10, 11), (8, 10, 9), (13, 14, 15), (12, 14, 13), (17, 18, 19), (16, 18, 17), (21, 22, 23), (20, 22, 21), (25, 26, 27), (24, 26, 25), (29, 31, 30), (28, 29, 30), (33, 34, 35), (32, 34, 33)])
me_plane_001.polygons.foreach_set('use_smooth', [True] * 18)
_uv = me_plane_001.uv_layers.new(name='UVMap')
_uv.uv.foreach_set('vector', [0.4704, 3.088e-05, 0.4091, 0.75, 0.4363, 0.75, 0.375, 3.088e-05, 0.4091, 0.75, 0.4704, 3.088e-05, 0.4704, 3.088e-05, 0.4363, 0.75, 0.4091, 0.75, 0.375, 3.088e-05, 0.4704, 3.088e-05, 0.4091, 0.75, 0.4704, 3.088e-05, 0.4091, 0.75, 0.4363, 0.75, 0.375, 3.088e-05, 0.4091, 0.75, 0.4704, 3.088e-05, 0.4704, 3.088e-05, 0.4091, 0.75, 0.4363, 0.75, 0.375, 3.088e-05, 0.4091, 0.75, 0.4704, 3.088e-05, 0.4704, 3.088e-05, 0.4091, 0.75, 0.4363, 0.75, 0.375, 3.088e-05, 0.4091, 0.75, 0.4704, 3.088e-05, 0.4704, 3.088e-05, 0.4091, 0.75, 0.4363, 0.75, 0.375, 3.088e-05, 0.4091, 0.75, 0.4704, 3.088e-05, 0.4704, 3.088e-05, 0.4091, 0.75, 0.4363, 0.75, 0.375, 3.088e-05, 0.4091, 0.75, 0.4704, 3.088e-05, 0.4704, 3.088e-05, 0.4363, 0.75, 0.4091, 0.75, 0.375, 3.088e-05, 0.4704, 3.088e-05, 0.4091, 0.75, 0.4704, 3.088e-05, 0.4091, 0.75, 0.4363, 0.75, 0.375, 3.088e-05, 0.4091, 0.75, 0.4704, 3.088e-05])
me_plane_001.materials.append(mat_grassmat)
me_plane_001.use_remesh_preserve_volume = False
me_plane_001.use_remesh_preserve_attributes = False
me_plane_001.use_mirror_vertex_groups = False
me_plane_001.update()
me_cube_002 = bpy.data.meshes.new('Cube.002')
me_cube_002.from_pydata([(-1.0, -1.0, -1.0), (-1.0, -1.0, 1.0), (-1.0, 1.0, -1.0), (-1.0, 1.0, 1.0), (1.0, -1.0, -1.0), (1.0, -1.0, 1.0), (1.0, 1.0, -1.0), (1.0, 1.0, 1.0)], [], [(1, 3, 2, 0), (3, 7, 6, 2), (7, 5, 4, 6), (5, 1, 0, 4), (0, 2, 6, 4), (5, 7, 3, 1)])
me_cube_002.use_remesh_preserve_volume = False
me_cube_002.use_remesh_preserve_attributes = False
me_cube_002.use_mirror_vertex_groups = False
me_cube_002.update()
me_plane_003 = bpy.data.meshes.new('Plane.003')
me_plane_003.from_pydata([(-0.1028, -0.1057, 0.2769), (0.08199, -0.1057, 0.2769), (0.04762, 0.07044, -0.1846), (-0.1703, 0.07044, -0.1846), (0.1435, 0.07044, -0.1846)], [], [(2, 0, 1, 4), (3, 0, 2)])
me_plane_003.polygons.foreach_set('use_smooth', [True] * 2)
_uv = me_plane_003.uv_layers.new(name='UVMap')
_uv.uv.foreach_set('vector', [0.4386, 0.3891, 0.4091, 0.75, 0.4363, 0.75, 0.4527, 0.3891, 0.3927, 0.3891, 0.4091, 0.75, 0.4386, 0.3891])
me_plane_003.materials.append(mat_cuttedgrassmat)
me_plane_003.use_remesh_preserve_volume = False
me_plane_003.use_remesh_preserve_attributes = False
me_plane_003.use_mirror_vertex_groups = False
me_plane_003.update()
me_plane_009 = bpy.data.meshes.new('Plane.009')
me_plane_009.from_pydata([(-0.1523, 0.06873, 0.4109), (-0.08913, -0.1049, 0.4109), (0.1084, -0.06377, -0.275), (0.1334, -0.1316, -0.276), (-0.000413, 0.2316, -0.2707)], [], [(4, 2, 0), (3, 1, 0, 2)])
me_plane_009.polygons.foreach_set('use_smooth', [True] * 2)
_uv = me_plane_009.uv_layers.new(name='UVMap')
_uv.uv.foreach_set('vector', [0.3885, 0.2957, 0.4465, 0.2928, 0.4091, 0.75, 0.4571, 0.2922, 0.4363, 0.75, 0.4091, 0.75, 0.4465, 0.2928])
me_plane_009.materials.append(mat_cuttedgrassmat)
me_plane_009.use_remesh_preserve_volume = False
me_plane_009.use_remesh_preserve_attributes = False
me_plane_009.use_mirror_vertex_groups = False
me_plane_009.update()
me_plane_008 = bpy.data.meshes.new('Plane.008')
me_plane_008.from_pydata([(-0.09733, 0.02933, 0.3596), (0.03835, -0.09602, 0.3541), (0.1363, -0.0885, -0.2253), (-0.134, 0.168, -0.2546), (0.05662, -0.01285, -0.2339)], [], [(4, 0, 1, 2), (3, 0, 4)])
me_plane_008.polygons.foreach_set('use_smooth', [True] * 2)
_uv = me_plane_008.uv_layers.new(name='UVMap')
_uv.uv.foreach_set('vector', [0.4335, 0.4517, 0.4091, 0.75, 0.4363, 0.75, 0.4496, 0.4577, 0.3949, 0.4373, 0.4091, 0.75, 0.4335, 0.4517])
me_plane_008.materials.append(mat_cuttedgrassmat)
me_plane_008.use_remesh_preserve_volume = False
me_plane_008.use_remesh_preserve_attributes = False
me_plane_008.use_mirror_vertex_groups = False
me_plane_008.update()
me_plane_007 = bpy.data.meshes.new('Plane.007')
me_plane_007.from_pydata([(0.123, 0.1229, 0.4371), (-0.06184, 0.1229, 0.4371), (-0.1223, -0.08193, -0.2914), (0.2592, -0.08193, -0.2914), (-0.1981, -0.08193, -0.2914)], [], [(2, 0, 1, 4), (3, 0, 2)])
me_plane_007.polygons.foreach_set('use_smooth', [True] * 2)
_uv = me_plane_007.uv_layers.new(name='UVMap')
_uv.uv.foreach_set('vector', [0.4452, 0.3077, 0.4091, 0.75, 0.4363, 0.75, 0.4564, 0.3077, 0.389, 0.3077, 0.4091, 0.75, 0.4452, 0.3077])
me_plane_007.materials.append(mat_cuttedgrassmat)
me_plane_007.use_remesh_preserve_volume = False
me_plane_007.use_remesh_preserve_attributes = False
me_plane_007.use_mirror_vertex_groups = False
me_plane_007.update()
me_plane_004 = bpy.data.meshes.new('Plane.004')
me_plane_004.from_pydata([(-0.02858, -0.08695, -0.317), (-0.08771, -0.1447, -0.3052), (0.04884, 0.138, 0.484), (-0.08156, 0.007242, 0.4908), (0.149, 0.08635, -0.3525)], [], [(0, 2, 3, 1), (4, 2, 0)])
me_plane_004.polygons.foreach_set('use_smooth', [True] * 2)
_uv = me_plane_004.uv_layers.new(name='UVMap')
_uv.uv.foreach_set('vector', [0.4426, 0.3405, 0.4091, 0.75, 0.4363, 0.75, 0.4547, 0.3449, 0.3899, 0.3272, 0.4091, 0.75, 0.4426, 0.3405])
me_plane_004.materials.append(mat_cuttedgrassmat)
me_plane_004.use_remesh_preserve_volume = False
me_plane_004.use_remesh_preserve_attributes = False
me_plane_004.use_mirror_vertex_groups = False
me_plane_004.update()
me_plane_005 = bpy.data.meshes.new('Plane.005')
me_plane_005.from_pydata([(0.1064, -0.1539, 0.5739), (0.1385, 0.02807, 0.5739), (-0.06544, 0.1324, -0.3815), (-0.1253, -0.2016, -0.3856), (-0.05421, 0.195, -0.3807)], [], [(2, 0, 1, 4), (3, 0, 2)])
me_plane_005.polygons.foreach_set('use_smooth', [True] * 2)
_uv = me_plane_005.uv_layers.new(name='UVMap')
_uv.uv.foreach_set('vector', [0.4492, 0.2588, 0.4091, 0.75, 0.4363, 0.75, 0.4586, 0.2592, 0.3867, 0.2568, 0.4091, 0.75, 0.4492, 0.2588])
me_plane_005.materials.append(mat_cuttedgrassmat)
me_plane_005.use_remesh_preserve_volume = False
me_plane_005.use_remesh_preserve_attributes = False
me_plane_005.use_mirror_vertex_groups = False
me_plane_005.update()
me_plane_006 = bpy.data.meshes.new('Plane.006')
me_plane_006.from_pydata([(0.05033, -0.1282, -0.1829), (0.09675, -0.0466, 0.1743), (-0.02216, 0.09469, 0.1811), (-0.02271, -0.006518, -0.08684), (-0.1022, 0.08665, -0.0857)], [], [(3, 1, 2, 4), (0, 1, 3)])
me_plane_006.polygons.foreach_set('use_smooth', [True] * 2)
_uv = me_plane_006.uv_layers.new(name='UVMap')
_uv.uv.foreach_set('vector', [0.4299, 0.495, 0.4091, 0.75, 0.4363, 0.75, 0.4481, 0.4918, 0.3935, 0.4076, 0.4091, 0.75, 0.4299, 0.495])
me_plane_006.materials.append(mat_cuttedgrassmat)
me_plane_006.use_remesh_preserve_volume = False
me_plane_006.use_remesh_preserve_attributes = False
me_plane_006.use_mirror_vertex_groups = False
me_plane_006.update()
me_plane_002 = bpy.data.meshes.new('Plane.002')
me_plane_002.from_pydata([(-0.2613, 0.2041, 0.01519), (0.196, -0.2532, 0.01519), (-0.1295, 0.136, 0.1921), (0.256, -0.2495, 0.1921), (0.3011, 0.004092, 0.01519), (-0.3457, 0.004092, 0.01519), (0.2591, -0.01952, 0.1987), (-0.2509, -0.01952, 0.1987), (0.2357, 0.184, 0.01519), (-0.2597, -0.2318, 0.01519), (0.1448, 0.1295, 0.1952), (-0.197, -0.1574, 0.1952), (0.003297, 0.3006, -0.006689), (0.00424, -0.3458, 0.01714), (-0.01402, 0.06055, 0.1789), (-0.01383, -0.06688, 0.1836)], [], [(1, 3, 2), (0, 1, 2), (5, 7, 6), (4, 5, 6), (9, 11, 10), (8, 9, 10), (13, 15, 14), (12, 13, 14)])
_uv = me_plane_002.uv_layers.new(name='UVMap')
_uv.uv.foreach_set('vector', [0.4704, 3.088e-05, 0.4363, 0.125, 0.4091, 0.125, 0.375, 3.088e-05, 0.4704, 3.088e-05, 0.4091, 0.125, 0.4704, 3.088e-05, 0.4363, 0.125, 0.4091, 0.125, 0.375, 3.088e-05, 0.4704, 3.088e-05, 0.4091, 0.125, 0.4704, 3.088e-05, 0.4363, 0.125, 0.4091, 0.125, 0.375, 3.088e-05, 0.4704, 3.088e-05, 0.4091, 0.125, 0.4704, 3.088e-05, 0.4363, 0.125, 0.4091, 0.125, 0.375, 3.088e-05, 0.4704, 3.088e-05, 0.4091, 0.125])
me_plane_002.materials.append(mat_grassmat)
me_plane_002.use_remesh_preserve_volume = False
me_plane_002.use_remesh_preserve_attributes = False
me_plane_002.use_mirror_vertex_groups = False
me_plane_002.update()
arm_grass_plant1_rig = bpy.data.armatures.new('grass_plant1_rig')  # bones are not reproduced

# ---- objects
ob_tree1 = bpy.data.objects.new('tree1', me_cube)
ob_tree1_leaf = bpy.data.objects.new('tree1_leaf', me_plane)
ob_lamp = bpy.data.objects.new('Lamp', light_lamp)
ob_camera = bpy.data.objects.new('Camera', cam_camera)
ob_grass_plant1_cont = bpy.data.objects.new('grass_plant1_cont', me_cube_003)
ob_grass_plant1_rig = bpy.data.objects.new('grass_plant1_rig', arm_grass_plant1_rig)
ob_plant_grass1 = bpy.data.objects.new('plant_grass1', me_plane_001)
ob_empty = bpy.data.objects.new('Empty', None)
ob_cube = bpy.data.objects.new('Cube', me_cube_002)
ob_point = bpy.data.objects.new('Point', light_point)
ob_cutgrasseffect = bpy.data.objects.new('cutGrassEffect', None)
ob_cutted_plant_grass1_cont_001 = bpy.data.objects.new('cutted_plant_grass1_cont.001', None)
ob_cutted_plant_grass1_001 = bpy.data.objects.new('cutted_plant_grass1.001', me_plane_003)
ob_cutted_plant_grass1_cont_002 = bpy.data.objects.new('cutted_plant_grass1_cont.002', None)
ob_cutted_plant_grass1 = bpy.data.objects.new('cutted_plant_grass1', me_plane_009)
ob_cutted_plant_grass1_003 = bpy.data.objects.new('cutted_plant_grass1.003', me_plane_008)
ob_cutted_plant_grass1_cont_003 = bpy.data.objects.new('cutted_plant_grass1_cont.003', None)
ob_cutted_plant_grass1_006 = bpy.data.objects.new('cutted_plant_grass1.006', me_plane_007)
ob_cutted_plant_grass1_002 = bpy.data.objects.new('cutted_plant_grass1.002', me_plane_004)
ob_cutted_plant_grass1_cont = bpy.data.objects.new('cutted_plant_grass1_cont', None)
ob_cutted_plant_grass1_005 = bpy.data.objects.new('cutted_plant_grass1.005', me_plane_005)
ob_cutted_plant_grass1_004 = bpy.data.objects.new('cutted_plant_grass1.004', me_plane_006)
ob_plant_grass1_cut = bpy.data.objects.new('plant_grass1_cut', me_plane_002)

# ---- transforms, parenting, visibility, modifiers, constraints
ob_tree1.location = (0.0, 0.0, 0.0)
ob_tree1.lock_rotations_4d = False
ob_tree1.empty_display_type = 'ARROWS'
ob_tree1.lineart.crease_threshold = 0.0
ob_tree1_leaf.parent = ob_tree1
ob_tree1_leaf.location = (0.0, 0.0, 0.782)
ob_tree1_leaf.lineart.crease_threshold = 0.0
ob_lamp.location = (6.929, 1.005, 5.904)
ob_lamp.rotation_euler = (0.6503, 0.05522, 1.866)
ob_lamp.lock_rotations_4d = False
ob_lamp.empty_display_type = 'ARROWS'
ob_lamp.color = (0.0, 0.0, 0.0, 0.0)
ob_lamp.lineart.crease_threshold = 0.0
ob_camera.location = (7.481, -6.508, 5.344)
ob_camera.rotation_euler = (1.109, 0.01082, 0.8149)
ob_camera.lock_rotations_4d = False
ob_camera.empty_display_type = 'ARROWS'
ob_camera.color = (0.0, 0.0, 0.0, 0.0)
ob_camera.display_type = 'WIRE'
ob_camera.lineart.crease_threshold = 0.0
ob_grass_plant1_cont.location = (0.0, 0.0, 0.0)
ob_grass_plant1_cont.hide_render = True
ob_grass_plant1_cont.display_type = 'WIRE'
ob_grass_plant1_cont.lineart.crease_threshold = 0.0
ob_grass_plant1_rig.parent = ob_grass_plant1_cont
ob_grass_plant1_rig.location = (0.0, 0.0, 0.0)
ob_grass_plant1_rig.lineart.crease_threshold = 0.0
ob_plant_grass1.parent = ob_grass_plant1_rig
ob_plant_grass1.location = (0.0, 0.0, 0.0)
ob_plant_grass1.lineart.crease_threshold = 0.0
_vg = ob_plant_grass1.vertex_groups.new(name='left_plant')
_vg.add([10, 11], 1.0, 'REPLACE')
_vg = ob_plant_grass1.vertex_groups.new(name='for_plant')
_vg.add([2, 3, 22, 23, 30, 31, 34, 35], 1.0, 'REPLACE')
_vg = ob_plant_grass1.vertex_groups.new(name='back_plant')
_vg.add([14, 15, 18, 19, 26, 27], 1.0, 'REPLACE')
_vg = ob_plant_grass1.vertex_groups.new(name='right_plant')
_vg.add([6, 7], 1.0, 'REPLACE')
_m = ob_plant_grass1.modifiers.new('Armature', 'ARMATURE')
_m.object = ob_grass_plant1_rig
ob_empty.location = (0.0, -1.148, 1.0)
ob_empty.empty_image_offset = (0.0, 0.0)
ob_empty.lineart.crease_threshold = 0.0
ob_cube.parent = ob_empty
ob_cube.matrix_parent_inverse = Matrix(((1.0, 0.0, 0.0, 0.0), (0.0, 1.0, 0.0, 1.148), (0.0, 0.0, 1.0, -1.0), (0.0, 0.0, 0.0, 1.0)))
ob_cube.location = (0.0, -1.553, 1.0)
ob_cube.lineart.crease_threshold = 0.0
ob_point.location = (0.0, 0.0, 3.814)
ob_point.lineart.crease_threshold = 0.0
ob_cutgrasseffect.location = (0.0, 0.0, 0.0)
ob_cutgrasseffect.empty_image_offset = (0.0, 0.0)
ob_cutgrasseffect.lineart.crease_threshold = 0.0
ob_cutted_plant_grass1_cont_001.parent = ob_cutgrasseffect
ob_cutted_plant_grass1_cont_001.location = (-0.01135, -0.307, 0.5208)
ob_cutted_plant_grass1_cont_001.rotation_euler = (0.0, 0.0, 4.712)
ob_cutted_plant_grass1_cont_001.empty_image_offset = (0.0, 0.0)
ob_cutted_plant_grass1_cont_001.lineart.crease_threshold = 0.0
ob_cutted_plant_grass1_001.parent = ob_cutted_plant_grass1_cont_001
ob_cutted_plant_grass1_001.matrix_parent_inverse = Matrix(((1.192e-08, -1.0, 0.0, -0.307), (1.0, 1.192e-08, 0.0, 0.01135), (0.0, 0.0, 1.0, -0.5208), (0.0, 0.0, 0.0, 1.0)))
ob_cutted_plant_grass1_001.location = (0.02284, -0.4649, 0.5597)
ob_cutted_plant_grass1_001.lineart.crease_threshold = 0.0
_vg = ob_cutted_plant_grass1_001.vertex_groups.new(name='left_plant')
_vg = ob_cutted_plant_grass1_001.vertex_groups.new(name='for_plant')
_vg = ob_cutted_plant_grass1_001.vertex_groups.new(name='back_plant')
_vg = ob_cutted_plant_grass1_001.vertex_groups.new(name='right_plant')
ob_cutted_plant_grass1_cont_002.parent = ob_cutgrasseffect
ob_cutted_plant_grass1_cont_002.location = (-0.3015, -0.03563, 0.5208)
ob_cutted_plant_grass1_cont_002.rotation_euler = (0.0, -0.0, 3.229)
ob_cutted_plant_grass1_cont_002.empty_image_offset = (0.0, 0.0)
ob_cutted_plant_grass1_cont_002.lineart.crease_threshold = 0.0
ob_cutted_plant_grass1.parent = ob_cutted_plant_grass1_cont_002
ob_cutted_plant_grass1.matrix_parent_inverse = Matrix(((-0.9962, -0.08716, 0.0, -0.3034), (0.08716, -0.9962, 0.0, -0.00922), (0.0, 0.0, 1.0, -0.5208), (0.0, 0.0, 0.0, 1.0)))
ob_cutted_plant_grass1.location = (-0.4424, -0.1134, 0.5921)
ob_cutted_plant_grass1.lineart.crease_threshold = 0.0
_vg = ob_cutted_plant_grass1.vertex_groups.new(name='left_plant')
_vg = ob_cutted_plant_grass1.vertex_groups.new(name='for_plant')
_vg = ob_cutted_plant_grass1.vertex_groups.new(name='back_plant')
_vg = ob_cutted_plant_grass1.vertex_groups.new(name='right_plant')
ob_cutted_plant_grass1_003.parent = ob_cutted_plant_grass1_cont_002
ob_cutted_plant_grass1_003.matrix_parent_inverse = Matrix(((-0.9962, -0.08716, 0.0, -0.3034), (0.08716, -0.9962, 0.0, -0.00922), (0.0, 0.0, 1.0, -0.5208), (0.0, 0.0, 0.0, 1.0)))
ob_cutted_plant_grass1_003.location = (-0.1454, -0.1865, 0.9852)
ob_cutted_plant_grass1_003.lineart.crease_threshold = 0.0
_vg = ob_cutted_plant_grass1_003.vertex_groups.new(name='left_plant')
_vg = ob_cutted_plant_grass1_003.vertex_groups.new(name='for_plant')
_vg = ob_cutted_plant_grass1_003.vertex_groups.new(name='back_plant')
_vg = ob_cutted_plant_grass1_003.vertex_groups.new(name='right_plant')
ob_cutted_plant_grass1_cont_003.parent = ob_cutgrasseffect
ob_cutted_plant_grass1_cont_003.location = (-0.01223, 0.3946, 0.5521)
ob_cutted_plant_grass1_cont_003.rotation_euler = (0.0, -0.0, 1.484)
ob_cutted_plant_grass1_cont_003.empty_image_offset = (0.0, 0.0)
ob_cutted_plant_grass1_cont_003.lineart.crease_threshold = 0.0
ob_cutted_plant_grass1_006.parent = ob_cutted_plant_grass1_cont_003
ob_cutted_plant_grass1_006.matrix_parent_inverse = Matrix(((0.08716, 0.9962, 0.0, -0.3921), (-0.9962, 0.08716, 0.0, -0.04658), (0.0, 0.0, 1.0, -0.5521), (0.0, 0.0, 0.0, 1.0)))
ob_cutted_plant_grass1_006.location = (-0.04921, 0.4594, 0.6759)
ob_cutted_plant_grass1_006.lineart.crease_threshold = 0.0
_vg = ob_cutted_plant_grass1_006.vertex_groups.new(name='left_plant')
_vg = ob_cutted_plant_grass1_006.vertex_groups.new(name='for_plant')
_vg = ob_cutted_plant_grass1_006.vertex_groups.new(name='back_plant')
_vg = ob_cutted_plant_grass1_006.vertex_groups.new(name='right_plant')
ob_cutted_plant_grass1_002.parent = ob_cutted_plant_grass1_cont_003
ob_cutted_plant_grass1_002.matrix_parent_inverse = Matrix(((0.08716, 0.9962, 0.0, -0.3921), (-0.9962, 0.08716, 0.0, -0.04658), (0.0, 0.0, 1.0, -0.5521), (0.0, 0.0, 0.0, 1.0)))
ob_cutted_plant_grass1_002.location = (-0.1915, 0.2013, 0.8592)
ob_cutted_plant_grass1_002.lineart.crease_threshold = 0.0
_vg = ob_cutted_plant_grass1_002.vertex_groups.new(name='left_plant')
_vg = ob_cutted_plant_grass1_002.vertex_groups.new(name='for_plant')
_vg = ob_cutted_plant_grass1_002.vertex_groups.new(name='back_plant')
for _i, _w in zip([0, 1, 2, 3, 4], [0.454, 0.4599, 1.0, 1.0, 0.4362]): _vg.add([_i], _w, 'REPLACE')
_vg = ob_cutted_plant_grass1_002.vertex_groups.new(name='right_plant')
_m = ob_cutted_plant_grass1_002.modifiers.new('Armature', 'ARMATURE')
_m.object = ob_grass_plant1_rig
ob_cutted_plant_grass1_cont.parent = ob_cutgrasseffect
ob_cutted_plant_grass1_cont.location = (0.446, -0.02689, 0.7627)
ob_cutted_plant_grass1_cont.empty_image_offset = (0.0, 0.0)
ob_cutted_plant_grass1_cont.lineart.crease_threshold = 0.0
ob_cutted_plant_grass1_005.parent = ob_cutted_plant_grass1_cont
ob_cutted_plant_grass1_005.matrix_parent_inverse = Matrix(((1.0, 0.0, 0.0, -0.446), (0.0, 1.0, 0.0, 0.02689), (0.0, 0.0, 1.0, -0.7627), (0.0, 0.0, 0.0, 1.0)))
ob_cutted_plant_grass1_005.location = (0.446, -0.02689, 0.7627)
ob_cutted_plant_grass1_005.lineart.crease_threshold = 0.0
_vg = ob_cutted_plant_grass1_005.vertex_groups.new(name='left_plant')
_vg = ob_cutted_plant_grass1_005.vertex_groups.new(name='for_plant')
_vg = ob_cutted_plant_grass1_005.vertex_groups.new(name='back_plant')
_vg = ob_cutted_plant_grass1_005.vertex_groups.new(name='right_plant')
ob_cutted_plant_grass1_004.parent = ob_cutted_plant_grass1_cont
ob_cutted_plant_grass1_004.matrix_parent_inverse = Matrix(((1.0, 0.0, 0.0, -0.446), (0.0, 1.0, 0.0, 0.02689), (0.0, 0.0, 1.0, -0.7627), (0.0, 0.0, 0.0, 1.0)))
ob_cutted_plant_grass1_004.location = (0.2412, 0.178, 0.4689)
ob_cutted_plant_grass1_004.lineart.crease_threshold = 0.0
_vg = ob_cutted_plant_grass1_004.vertex_groups.new(name='left_plant')
_vg = ob_cutted_plant_grass1_004.vertex_groups.new(name='for_plant')
_vg = ob_cutted_plant_grass1_004.vertex_groups.new(name='back_plant')
_vg = ob_cutted_plant_grass1_004.vertex_groups.new(name='right_plant')
ob_plant_grass1_cut.location = (0.0, 0.0, 0.0)
ob_plant_grass1_cut.lineart.crease_threshold = 0.0

# ---- collection membership
col_collection_1.objects.link(ob_tree1)
col_collection_1.objects.link(ob_tree1_leaf)
col_collection_1.objects.link(ob_lamp)
col_collection_1.objects.link(ob_camera)
col_collection_2.objects.link(ob_grass_plant1_cont)
col_collection_2.objects.link(ob_grass_plant1_rig)
col_collection_2.objects.link(ob_plant_grass1)
col_collection_2.objects.link(ob_empty)
col_collection_2.objects.link(ob_cube)
col_collection_2.objects.link(ob_point)
col_collection_3.objects.link(ob_cutgrasseffect)
col_collection_3.objects.link(ob_cutted_plant_grass1_cont_001)
col_collection_3.objects.link(ob_cutted_plant_grass1_001)
col_collection_3.objects.link(ob_cutted_plant_grass1_cont_002)
col_collection_3.objects.link(ob_cutted_plant_grass1)
col_collection_3.objects.link(ob_cutted_plant_grass1_003)
col_collection_3.objects.link(ob_cutted_plant_grass1_cont_003)
col_collection_3.objects.link(ob_cutted_plant_grass1_006)
col_collection_3.objects.link(ob_cutted_plant_grass1_002)
col_collection_3.objects.link(ob_cutted_plant_grass1_cont)
col_collection_3.objects.link(ob_cutted_plant_grass1_005)
col_collection_3.objects.link(ob_cutted_plant_grass1_004)
col_collection_3.objects.link(ob_plant_grass1_cut)

# ---- scene / render settings (as saved in the file)
scene.frame_start = 1; scene.frame_end = 250; scene.frame_set(0)
scene.render.engine = 'BLENDER_EEVEE_NEXT'
scene.render.resolution_percentage = 50
scene.render.dither_intensity = 0.0
scene.cycles.use_denoising = False
scene.cycles.samples = 10
scene.cycles.sampling_pattern = 'TABULATED_SOBOL'
scene.cycles.light_sampling_threshold = 0.0
scene.cycles.use_adaptive_sampling = False
scene.cycles.use_light_tree = False
scene.cycles.blur_glossy = 0.0
scene.cycles.pixel_filter_type = 'GAUSSIAN'
scene.cycles.sample_clamp_indirect = 0.0
scene.view_settings.view_transform = 'Standard'
bpy.context.view_layer.update()

# ---- added for rendering (the .blend has no active camera): camera
cam_auto = bpy.data.cameras.new('AutoCamera')
cam_auto.lens = 50.0
cam_auto.sensor_width = 36.0
cam_auto.clip_end = 1000.0
ob_auto_camera = bpy.data.objects.new('AutoCamera', cam_auto)
scene.collection.objects.link(ob_auto_camera)
ob_auto_camera.location = (17.2969, -20.9814, 17.7072)
ob_auto_camera.rotation_euler = (1.09748, -7.21219e-08, 0.694738)
scene.camera = ob_auto_camera
bpy.context.view_layer.update()

